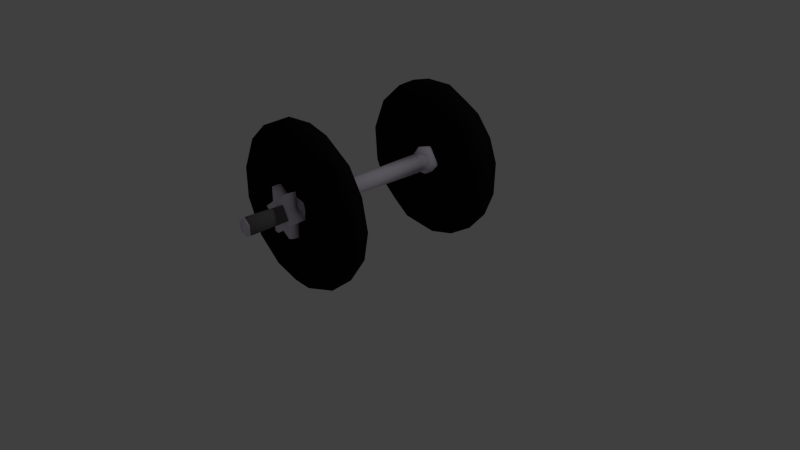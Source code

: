 # Source: dumbbell.blend  (saved by Blender 2.68.0; exported with 4.5.12 LTS)
import bpy
from mathutils import Matrix  # noqa: F401  (used for matrix-valued properties, if any)

bpy.ops.wm.read_factory_settings(use_empty=True)
scene = bpy.context.scene
scene.name = 'Scene'

# ---- collections
col_collection_1 = bpy.data.collections.new('Collection 1'); scene.collection.children.link(col_collection_1)

# ---- materials (node trees are filled in below, after node groups)
mat_1metal = bpy.data.materials.new('1METAL')
mat_1metal.alpha_threshold = 0.0
mat_1metal.use_transparent_shadow = False
mat_1metal.diffuse_color = (0.9267, 0.8533, 1.0, 1.0)
mat_1metal.specular_color = (0.8696, 0.8696, 0.88)
mat_1metal.roughness = 0.5
mat_1metal.specular_intensity = 1.0
mat_1metal.line_color = (0.0, 0.0, 0.0, 1.0)
mat_1dumbell = bpy.data.materials.new('1DUMBELL')
mat_1dumbell.alpha_threshold = 0.0
mat_1dumbell.use_transparent_shadow = False
mat_1dumbell.diffuse_color = (0.009018, 0.009018, 0.009018, 1.0)
mat_1dumbell.specular_color = (0.7, 0.7, 0.7)
mat_1dumbell.roughness = 0.5
mat_1dumbell.specular_intensity = 1.0
mat_1dumbell.line_color = (0.0, 0.0, 0.0, 1.0)
mat_1thread = bpy.data.materials.new('1THREAD')
mat_1thread.alpha_threshold = 0.0
mat_1thread.use_transparent_shadow = False
mat_1thread.diffuse_color = (0.1734, 0.1623, 0.1643, 1.0)
mat_1thread.specular_color = (0.8696, 0.8696, 0.88)
mat_1thread.roughness = 0.5
mat_1thread.specular_intensity = 1.0
mat_1thread.line_color = (0.0, 0.0, 0.0, 1.0)

# ---- material node trees

# ---- world
world_world = bpy.data.worlds.new('World'); scene.world = world_world
world_world.color = (0.05088, 0.05088, 0.05088)
world_world.use_sun_shadow = False
world_world.sun_shadow_jitter_overblur = 0.0
world_world.cycles.sampling_method = 'MANUAL'
world_world.cycles.sample_map_resolution = 256

# ---- cameras
cam_camera = bpy.data.cameras.new('Camera')
cam_camera.clip_end = 100.0
cam_camera.lens = 35.0
cam_camera.sensor_width = 32.0
cam_camera.sensor_height = 18.0
cam_camera.ortho_scale = 7.314
cam_camera.dof.focus_distance = 0.0
cam_camera.dof.aperture_fstop = 128.0

# ---- lights
light_lamp = bpy.data.lights.new('Lamp', 'POINT')
light_lamp.transmission_factor = 0.0
light_lamp.cutoff_distance = 30.0
light_lamp.energy = 100.0
light_lamp.shadow_buffer_clip_start = 1.001
light_lamp.shadow_soft_size = 0.1
light_lamp.shadow_maximum_resolution = 0.006
light_lamp.use_absolute_resolution = True
light_lamp.cycles.use_multiple_importance_sampling = False

# ---- meshes
me_dumbell = bpy.data.meshes.new('dumbell')
me_dumbell.from_pydata([(-0.1265, 1.038, 0.9652), (-0.4383, 0.7941, 0.9642), (-0.7814, 0.85, 0.9658), (-1.043, 0.952, 1.062), (-0.4106, 0.7507, 1.15), (-0.1138, 0.9858, 1.15), (-0.9782, 0.7602, 0.9651), (-0.9643, 0.6415, 1.072), (-1.002, 0.8548, 1.151), (-0.6106, 0.4987, 1.151), (-0.06749, 0.9253, 0.9654), (-0.8258, 0.4249, 0.9695), (-0.8082, 0.4007, 1.148), (-0.055, 0.9242, 1.151), (-0.455, 0.3645, 0.9672), (-0.5214, 0.1559, 0.9645), (-0.4799, 0.124, 1.145), (0.1003, 0.2285, 0.9647), (-0.1716, 0.01659, 0.9736), (-0.1868, 0.2528, 1.146), (-0.09877, 0.5584, 1.149), (-0.1278, 0.02944, 1.15), (-0.01099, 0.5335, 0.9658), (0.1162, 0.0145, 1.146), (0.0562, 0.9226, 1.15), (0.09126, 0.9447, 0.9656), (0.239, 0.0416, 0.9694), (0.2455, 0.282, 1.147), (0.2085, 0.5915, 1.15), (0.4881, 0.1078, 1.079), (0.574, 0.1877, 0.9661), (0.6077, 0.5185, 0.9696), (0.6182, 0.2283, 1.152), (0.3407, 0.6833, 0.9656), (0.7951, 0.3605, 1.043), (0.5657, 0.4747, 1.144), (0.9225, 0.5806, 1.145), (0.1218, 1.007, 1.15), (0.5045, 1.077, 0.9653), (0.815, 1.073, 0.9654), (0.9522, 0.6524, 0.9654), (0.8012, 0.9385, 1.15), (0.4445, 0.8296, 1.151), (0.1239, 1.06, 0.9653), (1.031, 1.026, 0.9686), (1.019, 0.952, 1.15), (0.4758, 1.174, 1.148), (1.009, 1.21, 1.148), (0.9525, 1.422, 0.9707), (0.669, 1.49, 1.15), (0.112, 1.096, 1.151), (0.07992, 1.134, 0.9656), (0.5271, 1.655, 0.9659), (0.9452, 1.441, 1.142), (0.2128, 1.495, 1.149), (0.7554, 1.735, 0.9668), (0.3077, 1.414, 0.964), (0.7413, 1.748, 1.149), (0.4854, 1.969, 1.061), (0.2476, 1.8, 1.147), (0.0287, 1.161, 1.149), (0.05153, 1.534, 0.9687), (0.36, 1.99, 1.149), (-0.01609, 1.839, 0.9694), (0.3848, 1.98, 0.9668), (0.09522, 2.053, 0.965), (0.06577, 2.069, 1.139), (-0.2747, 2.037, 0.9782), (-0.1474, 1.817, 1.147), (-0.2062, 1.482, 1.151), (-0.01679, 1.163, 0.9655), (-0.2066, 2.035, 1.151), (-0.4958, 1.669, 0.9692), (-0.5313, 1.916, 0.9739), (-0.5494, 1.907, 1.145), (-0.0965, 1.117, 0.9656), (-0.2512, 1.463, 0.9637), (-0.06735, 1.143, 1.15), (-0.8076, 1.669, 0.9643), (-0.8219, 1.665, 1.139), (-0.5201, 1.646, 1.147), (-0.4724, 1.204, 1.15), (-0.4686, 1.19, 0.9675), (-0.8928, 1.578, 1.064), (-0.7594, 1.284, 0.9653), (-0.8104, 1.13, 1.15), (-1.013, 1.212, 0.9669), (-1.015, 1.286, 1.043), (-0.1222, 1.073, 1.151), (-0.9971, 1.252, 1.151), (0.1361, 1.042, 1.058), (-0.05361, 0.9126, 1.058), (-0.1093, 1.1, 1.058), (0.009671, 1.159, 1.058), (-0.1048, 0.9764, -1.01), (-0.098, 1.121, -1.01), (0.1095, 1.118, -1.01), (0.03837, 0.9107, -1.01), (0.1923, 1.027, 0.9776), (0.1196, 1.189, 0.9775), (0.06719, 0.85, 0.9776), (-0.09049, 1.207, 0.9775), (-0.1914, 1.06, 0.9776), (-0.1247, 0.8949, 0.9775), (-0.02643, 0.8527, 0.9063), (-0.1511, 0.9203, 0.9044), (0.04798, 1.221, 0.9043), (0.18, 1.105, 0.9056), (0.171, 0.963, 0.9064), (0.09103, 0.872, 0.9064), (-0.1753, 1.111, 0.9005), (-0.0435, 1.21, 0.8756), (-0.08031, 0.9148, 0.8485), (-0.1451, 1.08, 0.8462), (0.1356, 1.1, 0.8478), (0.09469, 0.9154, 0.8469), (0.1633, 1.283, 1.364), (0.118, 1.327, 1.364), (0.0004075, 1.245, 1.366), (0.0002378, 0.828, 1.366), (0.1071, 0.7534, 1.365), (0.1604, 0.7725, 1.366), (0.1604, 0.9353, 1.365), (0.2965, 1.047, 1.367), (0.1593, 1.142, 1.366), (-0.1023, 0.7555, 1.365), (-0.1572, 0.7673, 1.366), (-0.159, 0.9338, 1.365), (-0.1495, 1.328, 1.367), (-0.2949, 1.04, 1.367), (-0.1587, 1.141, 1.365), (0.1577, 0.933, 1.258), (0.1471, 0.7462, 1.256), (0.001738, 0.8284, 1.258), (-0.1466, 0.7429, 1.256), (-0.2979, 1.031, 1.257), (0.0004348, 1.247, 1.258), (0.1449, 1.328, 1.255), (0.158, 1.142, 1.258), (-0.1579, 0.9333, 1.258), (-0.1579, 1.141, 1.258), (-0.1419, 1.335, 1.256), (0.3007, 1.034, 1.258), (0.1581, 0.9472, 1.282), (0.08645, 1.188, 1.282), (-0.1051, 0.8945, 1.282), (-0.143, 1.143, 1.282), (-0.0432, 0.8729, 1.059), (-0.1595, 0.9875, 1.059), (-0.1051, 1.181, 1.059), (0.1581, 1.128, 1.059), (0.1141, 0.9158, 1.059), (-0.1151, 0.9834, -0.9652), (-0.4949, 1.038, -0.9663), (-0.8189, 1.047, -0.9657), (-0.982, 0.7564, -0.9695), (-1.039, 0.9702, -1.023), (-1.015, 0.9045, -1.148), (-0.8091, 1.073, -1.145), (-0.4926, 0.9596, -1.147), (-0.6484, 0.5628, -0.9667), (-0.9631, 0.6418, -1.092), (-0.5728, 0.4649, -1.149), (-0.1113, 0.9833, -1.151), (-0.3377, 0.6762, -0.9644), (-0.8459, 0.4611, -0.9679), (-0.817, 0.4159, -1.15), (-0.3041, 0.6517, -1.151), (-0.39, 0.08864, -0.9653), (-0.6688, 0.2455, -1.002), (-0.05554, 0.9238, -1.151), (-0.05005, 0.9231, -0.9657), (-0.2232, 0.262, -0.9665), (-0.5363, 0.1624, -1.144), (-0.09976, 0.5516, -0.9724), (0.01396, 0.5388, -1.151), (0.04691, 0.9193, -0.9663), (-0.2837, 0.05441, -1.151), (0.05092, 0.2236, -1.148), (-0.08756, -0.004417, -1.05), (0.09469, 0.02271, -0.9676), (0.2083, 0.5856, -0.9708), (0.2469, 0.2777, -0.9653), (0.197, 0.02313, -1.144), (0.05647, 0.9215, -1.152), (0.4471, 0.1133, -0.9667), (0.4892, 0.138, -1.148), (0.4332, 0.7979, -0.9648), (0.8548, 0.4704, -1.151), (0.3573, 0.6913, -1.147), (0.6116, 0.5152, -0.9656), (0.6747, 0.2403, -1.072), (0.6152, 0.5167, -1.146), (0.8062, 0.3934, -0.9763), (0.1125, 0.9836, -0.9649), (0.1211, 1.005, -1.15), (0.987, 0.7365, -0.9681), (0.8128, 1.073, -0.9676), (0.9942, 0.7987, -1.149), (0.4884, 0.9992, -1.15), (0.1245, 1.079, -0.9641), (1.032, 1.005, -0.9779), (0.8007, 0.9922, -1.151), (0.4703, 1.19, -0.966), (0.996, 1.27, -0.9663), (1.016, 1.225, -1.144), (0.1144, 1.089, -1.15), (0.9018, 1.527, -1.151), (0.7001, 1.45, -1.15), (0.3788, 1.361, -1.152), (0.5514, 1.627, -0.966), (0.8442, 1.628, -0.9714), (0.4499, 1.963, -0.9654), (0.7062, 1.788, -1.142), (0.03043, 1.162, -1.151), (0.02747, 1.161, -0.9651), (0.2676, 1.444, -0.9644), (0.5492, 1.921, -1.096), (0.2082, 2.045, -1.151), (0.223, 1.812, -1.149), (-0.07906, 1.536, -0.9701), (-0.03565, 1.853, -0.9654), (0.1368, 2.049, -0.9651), (-0.09713, 1.536, -1.151), (0.0815, 2.079, -1.071), (-0.2274, 2.044, -0.9843), (-0.1619, 2.043, -1.152), (-0.2224, 1.799, -1.148), (-0.0658, 1.143, -1.15), (-0.06363, 1.146, -0.965), (-0.5135, 1.921, -0.9662), (-0.4371, 1.971, -1.144), (-0.3802, 1.342, -0.9645), (-0.5686, 1.606, -0.9664), (-0.5657, 1.603, -1.146), (-0.6802, 1.828, -1.083), (-0.8287, 1.641, -0.9673), (-1.004, 1.218, -0.964), (-0.8797, 1.58, -1.146), (-0.4188, 1.287, -1.152), (-0.1217, 1.073, -1.15), (-0.1192, 1.079, -0.9648), (-0.982, 1.323, -1.152), (-1.014, 1.287, -1.044), (0.1929, 1.014, -0.9779), (0.0568, 1.232, -0.9779), (-0.1638, 1.139, -0.9779), (-0.1714, 0.9507, -0.9779), (0.002379, 0.8353, -0.9779), (-0.1491, 0.9253, -0.9074), (-0.19, 1.067, -0.905), (-0.09589, 1.199, -0.9053), (0.02729, 1.222, -0.9059), (0.1369, 1.167, -0.9046), (0.1592, 0.9371, -0.9059), (0.1724, 1.045, -0.8723), (0.05787, 0.8794, -0.8638), (-0.04455, 0.8534, -0.9076), (-0.1053, 0.9322, -0.8472), (-0.1412, 1.076, -0.8489), (-0.04113, 1.182, -0.847), (0.09601, 1.145, -0.8492), (0.1485, 1.328, -1.369), (0.0003951, 1.246, -1.366), (0.0001622, 0.8293, -1.366), (0.1605, 0.7719, -1.365), (0.2677, 1.076, -1.366), (0.2841, 1.016, -1.365), (-0.1226, 0.7465, -1.365), (-0.1596, 0.9345, -1.365), (-0.2982, 1.039, -1.367), (-0.1595, 1.141, -1.365), (-0.1499, 1.329, -1.369), (0.1577, 0.9335, -1.366), (0.1037, 0.7544, -1.365), (-0.1631, 0.7941, -1.366), (0.1589, 1.143, -1.366), (0.1597, 0.9321, -1.258), (0.1484, 0.747, -1.254), (-0.000165, 0.828, -1.259), (-0.1492, 0.7446, -1.256), (-0.1593, 0.9352, -1.258), (-0.295, 1.042, -1.256), (-0.1604, 1.14, -1.259), (-0.1611, 1.306, -1.259), (-0.1048, 1.321, -1.258), (-0.0009575, 1.247, -1.259), (0.1035, 1.32, -1.258), (0.1607, 1.301, -1.259), (0.1588, 1.142, -1.258), (0.2797, 1.009, -1.258), (0.2668, 1.076, -1.258), (0.1507, 1.116, -1.282), (0.1269, 0.9195, -1.282), (-0.1237, 0.9041, -1.282), (-0.1442, 1.122, -1.282), (-0.005804, 1.208, -1.282), (-0.143, 0.9324, -1.06), (-0.1051, 1.181, -1.06), (0.1102, 1.167, -1.06), (0.1646, 0.9943, -1.06), (0.05006, 0.878, -1.06), (0.1197, 0.9864, 1.313), (0.03082, 1.158, 1.313), (-0.03641, 0.9206, 1.313), (-0.1225, 1.078, 1.313), (-0.09353, 0.9632, 1.864), (-0.108, 1.082, 1.868), (-0.009244, 1.161, 1.858), (0.09693, 1.102, 1.869), (0.09997, 0.9719, 1.867), (0.001971, 0.9205, 1.858), (0.1205, 0.9944, -1.313), (0.0149, 1.164, -1.313), (-0.02941, 0.9179, -1.313), (-0.1304, 1.065, -1.313), (-0.1047, 0.9745, -1.865), (-0.09438, 1.11, -1.865), (0.04448, 1.15, -1.866), (0.122, 1.023, -1.865), (0.02438, 0.9222, -1.866)], [], [(16, 12, 11, 15), (12, 8, 7), (6, 2, 14), (15, 6, 14), (21, 19, 9, 12), (4, 9, 19), (15, 14, 17), (18, 16, 15), (28, 20, 19, 27), (20, 13, 4), (12, 16, 21), (18, 15, 17), (21, 18, 23), (10, 13, 24), (26, 18, 17), (32, 21, 23), (19, 21, 32), (42, 24, 13, 28), (26, 17, 30), (29, 23, 26), (17, 22, 33), (29, 26, 30), (44, 45, 36, 40), (22, 1, 33), (40, 17, 31), (35, 27, 32), (30, 17, 40), (36, 32, 34), (35, 32, 45), (42, 28, 35), (39, 31, 38), (40, 31, 39), (42, 35, 41), (37, 24, 42), (57, 49, 47, 53), (38, 25, 43), (44, 40, 39), (47, 45, 44), (56, 38, 43), (47, 44, 48), (41, 45, 49), (46, 41, 49), (55, 44, 39), (54, 37, 46), (48, 44, 55), (55, 53, 48), (64, 55, 52, 65), (58, 57, 55), (69, 50, 54), (56, 51, 70), (66, 71, 57, 62), (59, 49, 57), (61, 56, 76), (52, 56, 61), (63, 52, 61), (65, 58, 64), (66, 62, 58), (69, 54, 59, 68), (66, 65, 67), (76, 72, 63, 61), (67, 65, 78), (77, 60, 69), (79, 74, 73, 78), (74, 71, 67), (80, 68, 71), (69, 68, 80), (1, 2, 84, 82), (76, 70, 75), (72, 76, 82), (88, 69, 81), (88, 77, 69), (84, 72, 82), (85, 80, 89), (81, 80, 85), (86, 83, 78), (87, 79, 83), (78, 84, 86), (91, 92, 95, 94), (86, 84, 2), (89, 87, 3), (85, 89, 8), (88, 81, 4), (91, 90, 92), (92, 90, 93), (91, 94, 97), (129, 127, 118, 130), (93, 96, 95), (90, 97, 96), (100, 98, 99), (103, 105, 104), (98, 107, 99), (100, 109, 108), (100, 104, 109), (102, 110, 105), (99, 107, 106), (98, 108, 107), (107, 114, 106), (114, 108, 115), (104, 115, 109), (106, 114, 111), (114, 115, 111), (111, 115, 113), (113, 115, 112), (116, 118, 124), (123, 124, 122), (125, 118, 126), (126, 118, 127), (127, 129, 135, 139), (121, 131, 122), (121, 132, 131), (120, 133, 132), (129, 130, 140, 135), (122, 131, 142), (125, 134, 133), (127, 139, 134), (181, 174, 172, 182), (128, 141, 140), (118, 136, 141), (117, 137, 136), (116, 138, 137), (123, 142, 138), (132, 133, 131), (4, 81, 85, 9), (139, 135, 140), (143, 144, 145), (145, 144, 146), (145, 148, 147), (146, 149, 148), (144, 150, 149), (143, 151, 150), (143, 147, 151), (152, 241, 153), (153, 154, 160), (237, 155, 154), (157, 242, 162), (159, 239, 167), (240, 163, 239), (153, 164, 152), (155, 165, 154), (161, 157, 166), (157, 162, 166), (161, 166, 165), (162, 159, 167), (165, 168, 160), (164, 160, 172), (168, 172, 160), (169, 166, 173), (166, 177, 173), (167, 175, 162), (162, 178, 177), (168, 180, 182), (177, 183, 179), (171, 176, 184), (164, 174, 181), (192, 178, 175, 189), (179, 183, 180), (170, 184, 175), (180, 185, 182), (164, 187, 176), (177, 188, 186), (200, 194, 187, 203), (182, 190, 181), (185, 186, 191), (186, 188, 191), (190, 185, 193), (191, 188, 193), (188, 192, 198), (190, 193, 196), (187, 190, 197), (188, 198, 196), (198, 192, 202), (189, 199, 192), (209, 199, 195, 206), (196, 198, 201), (198, 205, 201), (197, 204, 211, 210), (201, 205, 204), (205, 202, 207), (202, 208, 207), (199, 209, 208), (204, 205, 207, 211), (211, 213, 217, 212), (203, 216, 200), (197, 210, 203), (210, 211, 212), (206, 214, 209), (213, 207, 208, 218), (216, 210, 221, 220), (200, 215, 214), (213, 218, 217), (218, 208, 219), (226, 218, 219, 227), (217, 218, 212), (219, 209, 223), (216, 220, 215), (212, 224, 222), (224, 226, 225), (224, 218, 226), (243, 242, 157, 156), (214, 228, 223), (221, 222, 230), (225, 226, 231), (214, 229, 228), (215, 220, 232), (220, 221, 233), (215, 232, 229), (226, 227, 234), (231, 238, 235), (223, 239, 234), (239, 228, 240), (235, 238, 236), (228, 241, 240), (232, 233, 154), (242, 234, 158), (158, 239, 159), (237, 243, 156), (260, 251, 250, 259), (245, 244, 246), (246, 244, 247), (247, 244, 248), (246, 247, 250), (245, 246, 251), (244, 245, 253), (248, 244, 254), (257, 248, 256), (249, 248, 257), (249, 257, 258), (261, 253, 252, 260), (252, 251, 260), (259, 250, 258), (272, 263, 264, 268), (256, 255, 261), (273, 265, 264), (266, 273, 276), (282, 270, 269, 281), (269, 270, 271), (274, 265, 278), (263, 272, 285), (262, 263, 287), (276, 262, 288), (273, 267, 290), (268, 264, 280), (281, 275, 280), (291, 266, 276, 289), (284, 271, 283), (276, 288, 289), (290, 267, 266, 291), (279, 286, 285, 280), (288, 287, 289), (290, 291, 277), (298, 295, 294, 297), (280, 285, 281), (281, 285, 283), (313, 312, 319, 318), (296, 295, 298), (292, 296, 299), (293, 292, 300), (294, 293, 301), (300, 299, 301), (301, 299, 297), (297, 299, 298), (305, 304, 306), (303, 305, 308), (302, 303, 309), (306, 304, 311), (311, 302, 310), (310, 309, 306), (306, 309, 307), (312, 313, 314), (314, 313, 315), (315, 317, 316), (313, 318, 317), (312, 320, 319), (6, 86, 2), (6, 3, 86), (0, 88, 5), (10, 1, 0), (6, 7, 3), (7, 8, 3), (9, 85, 8), (5, 88, 4), (11, 6, 15), (11, 7, 6), (10, 0, 5), (14, 2, 1), (12, 7, 11), (12, 9, 8), (13, 5, 4), (10, 5, 13), (22, 14, 1), (20, 4, 19), (21, 16, 18), (17, 14, 22), (25, 1, 10), (26, 23, 18), (13, 20, 28), (25, 10, 24), (27, 19, 32), (32, 23, 29), (35, 28, 27), (25, 33, 1), (31, 17, 33), (34, 29, 30), (34, 32, 29), (40, 34, 30), (25, 38, 33), (38, 31, 33), (40, 36, 34), (41, 35, 45), (25, 24, 37), (45, 32, 36), (43, 25, 37), (46, 42, 41), (46, 37, 42), (43, 37, 50), (48, 53, 47), (51, 56, 43), (52, 55, 39), (47, 49, 45), (50, 37, 54), (52, 39, 38), (57, 53, 55), (51, 43, 50), (56, 52, 38), (54, 46, 49), (59, 54, 49), (51, 50, 60), (64, 58, 55), (62, 57, 58), (65, 52, 63), (60, 50, 69), (70, 51, 60), (65, 66, 58), (71, 59, 57), (76, 56, 70), (68, 59, 71), (78, 65, 63), (71, 66, 67), (72, 78, 63), (70, 60, 77), (78, 73, 67), (74, 67, 73), (89, 71, 74), (80, 71, 89), (75, 70, 77), (81, 69, 80), (84, 78, 72), (83, 79, 78), (89, 74, 79), (75, 77, 88), (0, 76, 75), (86, 87, 83), (89, 79, 87), (0, 75, 88), (1, 76, 0), (82, 76, 1), (86, 3, 87), (8, 89, 3), (92, 93, 95), (93, 90, 96), (90, 91, 97), (96, 97, 94), (96, 94, 95), (100, 99, 101), (100, 101, 102), (100, 102, 103), (100, 103, 104), (103, 102, 105), (101, 99, 106), (98, 100, 108), (102, 101, 110), (101, 106, 111), (101, 111, 110), (105, 110, 113), (113, 110, 111), (114, 107, 108), (108, 109, 115), (115, 104, 112), (104, 105, 112), (112, 105, 113), (116, 117, 118), (119, 124, 118), (119, 120, 121), (119, 121, 122), (124, 119, 122), (119, 118, 125), (118, 128, 130), (121, 120, 132), (120, 119, 133), (119, 125, 133), (125, 126, 134), (126, 127, 134), (128, 118, 141), (118, 117, 136), (117, 116, 137), (124, 123, 138), (123, 122, 142), (130, 128, 140), (116, 124, 138), (136, 137, 138), (133, 136, 138), (138, 131, 133), (138, 142, 131), (141, 136, 133), (141, 133, 134), (141, 134, 139), (141, 139, 140), (145, 146, 148), (146, 144, 149), (144, 143, 150), (143, 145, 147), (150, 151, 147), (150, 147, 148), (150, 148, 149), (155, 237, 156), (240, 241, 152), (155, 156, 161), (156, 157, 161), (162, 242, 158), (240, 152, 163), (153, 160, 164), (165, 155, 161), (162, 158, 159), (154, 165, 160), (165, 166, 169), (163, 152, 170), (171, 152, 164), (168, 165, 169), (167, 239, 170), (239, 163, 170), (170, 152, 171), (174, 164, 172), (169, 173, 168), (177, 166, 162), (176, 171, 164), (168, 173, 177), (162, 175, 178), (168, 177, 179), (167, 170, 175), (168, 179, 180), (170, 171, 184), (172, 168, 182), (180, 183, 185), (186, 183, 177), (187, 164, 181), (185, 183, 186), (177, 178, 188), (190, 182, 185), (189, 175, 184), (185, 191, 193), (178, 192, 188), (181, 190, 187), (184, 176, 194), (194, 176, 187), (196, 193, 188), (184, 194, 195), (190, 196, 197), (189, 184, 199), (202, 192, 199), (199, 184, 195), (195, 194, 200), (203, 187, 197), (197, 196, 204), (196, 201, 204), (198, 202, 205), (208, 202, 199), (195, 200, 206), (216, 203, 210), (211, 207, 213), (215, 200, 216), (219, 208, 209), (206, 200, 214), (210, 212, 221), (221, 212, 222), (212, 218, 224), (223, 209, 214), (222, 224, 225), (219, 223, 227), (222, 225, 230), (214, 215, 229), (225, 231, 230), (227, 223, 234), (221, 230, 233), (236, 233, 230), (230, 231, 235), (223, 228, 239), (232, 220, 233), (236, 230, 235), (231, 226, 238), (242, 226, 234), (233, 236, 237), (228, 229, 241), (241, 229, 232), (238, 226, 242), (234, 239, 158), (232, 154, 153), (233, 237, 154), (237, 236, 243), (236, 238, 243), (238, 242, 243), (232, 153, 241), (249, 247, 248), (251, 246, 250), (250, 247, 249), (252, 245, 251), (253, 245, 252), (255, 244, 253), (254, 244, 255), (256, 248, 254), (258, 250, 249), (256, 258, 257), (261, 255, 253), (256, 254, 255), (256, 261, 260), (256, 260, 259), (256, 259, 258), (263, 262, 276), (264, 263, 276), (264, 265, 274), (276, 273, 264), (266, 267, 273), (272, 268, 275), (272, 275, 269), (272, 269, 271), (265, 273, 277), (279, 264, 274), (280, 275, 268), (281, 269, 275), (271, 270, 282), (284, 272, 271), (285, 272, 284), (286, 263, 285), (287, 263, 286), (278, 265, 277), (279, 274, 278), (280, 264, 279), (283, 271, 282), (288, 262, 287), (277, 273, 290), (289, 287, 286), (279, 289, 286), (279, 278, 277), (289, 279, 277), (277, 291, 289), (282, 281, 283), (285, 284, 283), (292, 293, 294), (292, 294, 295), (292, 295, 296), (297, 294, 301), (299, 296, 298), (300, 292, 299), (301, 293, 300), (303, 302, 304), (303, 304, 305), (307, 305, 306), (309, 303, 308), (311, 304, 302), (308, 305, 307), (310, 302, 309), (310, 306, 311), (309, 308, 307), (314, 315, 316), (312, 314, 320), (314, 316, 320), (315, 313, 317), (318, 319, 320), (318, 320, 316), (318, 316, 317)])
me_dumbell.polygons.foreach_set('use_smooth', [True] * 569)
me_dumbell.polygons.foreach_set('material_index', [1, 1, 1, 1, 1, 1, 1, 1, 1, 1, 1, 1, 1, 1, 1, 1, 1, 1, 1, 1, 1, 1, 1, 1, 1, 1, 1, 1, 1, 1, 1, 1, 1, 1, 1, 1, 1, 1, 1, 1, 1, 1, 1, 1, 1, 1, 1, 1, 1, 1, 1, 1, 1, 1, 1, 1, 1, 1, 1, 1, 1, 1, 1, 1, 1, 1, 1, 1, 1, 1, 1, 1, 1, 1, 1, 1, 1, 0, 1, 1, 1, 1, 0, 0, 0, 0, 0, 0, 0, 0, 0, 0, 0, 0, 0, 0, 0, 0, 0, 0, 0, 0, 0, 0, 0, 0, 0, 0, 0, 0, 0, 0, 0, 0, 0, 1, 0, 0, 0, 0, 0, 0, 1, 0, 0, 0, 0, 0, 0, 0, 0, 1, 1, 1, 1, 1, 1, 1, 1, 1, 1, 1, 1, 1, 1, 1, 1, 1, 1, 1, 1, 1, 1, 1, 1, 1, 1, 1, 1, 1, 1, 1, 1, 1, 1, 1, 1, 1, 1, 1, 1, 1, 1, 1, 1, 1, 1, 1, 1, 1, 1, 1, 1, 1, 1, 1, 1, 1, 1, 1, 1, 1, 1, 1, 1, 1, 1, 1, 1, 1, 1, 1, 1, 1, 1, 1, 1, 1, 1, 1, 1, 1, 1, 1, 1, 1, 0, 0, 0, 0, 0, 0, 0, 0, 0, 0, 0, 0, 0, 0, 0, 0, 0, 0, 0, 0, 0, 0, 0, 0, 0, 0, 0, 0, 0, 0, 0, 0, 0, 0, 0, 0, 0, 2, 0, 0, 0, 0, 0, 0, 0, 2, 2, 2, 2, 2, 0, 0, 2, 2, 2, 2, 2, 1, 1, 1, 1, 1, 1, 1, 1, 1, 1, 1, 1, 1, 1, 1, 1, 1, 1, 1, 1, 1, 1, 1, 1, 1, 1, 1, 1, 1, 1, 1, 1, 1, 1, 1, 1, 1, 1, 1, 1, 1, 1, 1, 1, 1, 1, 1, 1, 1, 1, 1, 1, 1, 1, 1, 1, 1, 1, 1, 1, 1, 1, 1, 1, 1, 1, 1, 1, 1, 1, 1, 1, 1, 1, 1, 1, 1, 1, 1, 1, 1, 1, 1, 1, 1, 0, 0, 0, 0, 0, 0, 0, 0, 0, 0, 0, 0, 0, 0, 0, 0, 0, 0, 0, 0, 0, 0, 0, 0, 0, 0, 0, 0, 0, 0, 0, 0, 0, 0, 0, 0, 0, 0, 0, 0, 0, 0, 0, 0, 0, 0, 0, 0, 0, 0, 0, 0, 0, 0, 0, 0, 1, 1, 1, 1, 1, 1, 1, 1, 1, 1, 1, 1, 1, 1, 1, 1, 1, 1, 1, 1, 1, 1, 1, 1, 1, 1, 1, 1, 1, 1, 1, 1, 1, 1, 1, 1, 1, 1, 1, 1, 1, 1, 1, 1, 1, 1, 1, 1, 1, 1, 1, 1, 1, 1, 1, 1, 1, 1, 1, 1, 1, 1, 1, 1, 1, 1, 1, 1, 1, 1, 1, 1, 1, 1, 1, 1, 1, 1, 1, 1, 1, 1, 1, 1, 1, 1, 1, 0, 0, 0, 0, 0, 0, 0, 0, 0, 0, 0, 0, 0, 0, 0, 0, 0, 0, 0, 0, 0, 0, 0, 0, 0, 0, 0, 0, 0, 0, 0, 0, 0, 0, 0, 0, 0, 0, 0, 0, 0, 0, 0, 0, 0, 0, 0, 0, 0, 0, 0, 0, 2, 2, 2, 2, 2, 2, 2, 0, 0, 2, 2, 2, 2, 0, 0, 0])
_k = set([(7, 8), (18, 21), (23, 26), (31, 38), (32, 34), (35, 41), (39, 52), (49, 59), (50, 51), (57, 71), (59, 68), (98, 100), (100, 104), (101, 106), (104, 115), (108, 114), (108, 115), (116, 138), (120, 133), (143, 147), (154, 165), (158, 234), (159, 162), (160, 172), (162, 175), (164, 187), (165, 166), (180, 183), (185, 186), (192, 202), (195, 199), (208, 219), (212, 218), (216, 220), (221, 233), (225, 226), (227, 234), (236, 238), (246, 251), (248, 249), (248, 256), (250, 258), (250, 259), (255, 256), (263, 287), (264, 280), (271, 284), (274, 279), (275, 281), (302, 311), (305, 308), (312, 320)])
me_dumbell.attributes.new('sharp_edge', 'BOOLEAN', 'EDGE').data.foreach_set('value', [ (min(e.vertices), max(e.vertices)) in _k for e in me_dumbell.edges])
_uv = me_dumbell.uv_layers.new(name='UVMap')
_uv.uv.foreach_set('vector', [0.928, 0.08509, 0.9294, 0.1436, 0.8962, 0.1484, 0.8945, 0.09181, 0.9294, 0.1436, 0.9301, 0.232, 0.9154, 0.1916, 0.6047, 0.3767, 0.5902, 0.339, 0.6841, 0.2838, 0.7222, 0.2985, 0.6047, 0.3767, 0.6841, 0.2838, 0.7514, 0.5934, 0.7141, 0.572, 0.6902, 0.4839, 0.7174, 0.453, 0.6353, 0.5077, 0.6902, 0.4839, 0.7141, 0.572, 0.7222, 0.2985, 0.6841, 0.2838, 0.7157, 0.1821, 0.9703, 0.7393, 0.938, 0.6882, 0.9715, 0.682, 0.6341, 0.6268, 0.6548, 0.5731, 0.7141, 0.572, 0.688, 0.6484, 0.6548, 0.5731, 0.5869, 0.5634, 0.6353, 0.5077, 0.7174, 0.453, 0.7514, 0.5255, 0.7514, 0.5934, 0.752, 0.2351, 0.7222, 0.2985, 0.7157, 0.1821, 0.9374, 0.7479, 0.9703, 0.7393, 0.9385, 0.7914, 0.8842, 0.8992, 0.8496, 0.8973, 0.8495, 0.877, 0.752, 0.1584, 0.752, 0.2351, 0.7157, 0.1821, 0.6797, 0.718, 0.7514, 0.5934, 0.7424, 0.638, 0.7141, 0.572, 0.7514, 0.5934, 0.6797, 0.718, 0.5799, 0.6578, 0.5818, 0.5835, 0.5869, 0.5634, 0.6341, 0.6268, 0.752, 0.1584, 0.7157, 0.1821, 0.7286, 0.09449, 0.9511, 0.8628, 0.9385, 0.7914, 0.9714, 0.8147, 0.7157, 0.1821, 0.6577, 0.1994, 0.6338, 0.1323, 0.9511, 0.8628, 0.9714, 0.8147, 0.9722, 0.8818, 0.936, 0.4967, 0.9022, 0.4833, 0.9029, 0.4164, 0.9364, 0.429, 0.6577, 0.1994, 0.6044, 0.2759, 0.6338, 0.1323, 0.6464, 0.01892, 0.7157, 0.1821, 0.6674, 0.08449, 0.6379, 0.6967, 0.688, 0.6484, 0.6797, 0.718, 0.7286, 0.09449, 0.7157, 0.1821, 0.6464, 0.01892, 0.9386, 0.9621, 0.9376, 0.8916, 0.9578, 0.9294, 0.6379, 0.6967, 0.6797, 0.718, 0.5302, 0.7552, 0.5799, 0.6578, 0.6341, 0.6268, 0.6379, 0.6967, 0.5667, 0.03971, 0.6674, 0.08449, 0.5624, 0.09739, 0.6464, 0.01892, 0.6674, 0.08449, 0.5667, 0.03971, 0.5799, 0.6578, 0.6379, 0.6967, 0.5431, 0.7167, 0.5635, 0.5912, 0.5818, 0.5835, 0.5799, 0.6578, 0.4003, 0.667, 0.4502, 0.6664, 0.4843, 0.7412, 0.4457, 0.7185, 0.5624, 0.09739, 0.5824, 0.1757, 0.5614, 0.1684, 0.5779, 0.0, 0.6464, 0.01892, 0.5667, 0.03971, 0.9027, 0.5312, 0.9022, 0.4833, 0.936, 0.4967, 0.4975, 0.1302, 0.5624, 0.09739, 0.5614, 0.1684, 0.9027, 0.5312, 0.936, 0.4967, 0.9359, 0.5715, 0.5431, 0.7167, 0.5302, 0.7552, 0.4502, 0.6664, 0.5163, 0.6468, 0.5431, 0.7167, 0.4502, 0.6664, 0.4429, 0.04334, 0.5779, 0.0, 0.5667, 0.03971, 0.4713, 0.5841, 0.5635, 0.5912, 0.5163, 0.6468, 0.5034, 0.01021, 0.5779, 0.0, 0.4429, 0.04334, 0.9368, 0.6334, 0.9039, 0.5754, 0.9359, 0.5715, 0.3932, 0.1095, 0.4429, 0.04334, 0.4553, 0.08669, 0.3763, 0.1625, 0.9194, 0.682, 0.9028, 0.6362, 0.9368, 0.6334, 0.4938, 0.5093, 0.5479, 0.5851, 0.4713, 0.5841, 0.4975, 0.1302, 0.5471, 0.1757, 0.5405, 0.1934, 0.3751, 0.53, 0.3943, 0.4826, 0.4003, 0.667, 0.3751, 0.5867, 0.4148, 0.5756, 0.4502, 0.6664, 0.4003, 0.667, 0.4724, 0.1765, 0.4975, 0.1302, 0.4822, 0.2336, 0.4553, 0.08669, 0.4975, 0.1302, 0.4724, 0.1765, 0.4149, 0.1856, 0.4553, 0.08669, 0.4724, 0.1765, 0.8939, 0.1804, 0.8761, 0.1121, 0.8936, 0.1301, 0.8615, 0.185, 0.8597, 0.1341, 0.8761, 0.1121, 0.4938, 0.5093, 0.4713, 0.5841, 0.4148, 0.5756, 0.4308, 0.5037, 0.8615, 0.185, 0.8939, 0.1804, 0.8912, 0.2485, 0.4822, 0.2336, 0.4411, 0.2767, 0.4149, 0.1856, 0.4724, 0.1765, 0.3751, 0.2315, 0.3763, 0.1625, 0.4376, 0.3347, 0.5482, 0.5506, 0.5403, 0.567, 0.4938, 0.5093, 0.86, 0.3618, 0.8595, 0.3032, 0.8915, 0.2998, 0.8925, 0.3593, 0.8595, 0.3032, 0.859, 0.236, 0.8912, 0.2485, 0.4794, 0.4449, 0.4308, 0.5037, 0.3943, 0.4826, 0.4938, 0.5093, 0.4308, 0.5037, 0.4794, 0.4449, 0.6044, 0.2759, 0.5902, 0.339, 0.5097, 0.3301, 0.5305, 0.2771, 0.4822, 0.2336, 0.5405, 0.1934, 0.5483, 0.2087, 0.4411, 0.2767, 0.4822, 0.2336, 0.5305, 0.2771, 0.5633, 0.5441, 0.4938, 0.5093, 0.5567, 0.4748, 0.5633, 0.5441, 0.5482, 0.5506, 0.4938, 0.5093, 0.5097, 0.3301, 0.4411, 0.2767, 0.5305, 0.2771, 0.5863, 0.4175, 0.4794, 0.4449, 0.5733, 0.378, 0.5567, 0.4748, 0.4794, 0.4449, 0.5863, 0.4175, 0.8955, 0.2983, 0.9128, 0.3632, 0.8939, 0.378, 0.9097, 0.3119, 0.9264, 0.3778, 0.9128, 0.3632, 0.4376, 0.3347, 0.5097, 0.3301, 0.5202, 0.378, 0.9022, 0.7636, 0.8662, 0.7633, 0.8673, 0.378, 0.8939, 0.3785, 0.5202, 0.378, 0.5097, 0.3301, 0.5902, 0.339, 0.9297, 0.3053, 0.9097, 0.3119, 0.9135, 0.2508, 0.5863, 0.4175, 0.5733, 0.378, 0.645, 0.3963, 0.5633, 0.5441, 0.5567, 0.4748, 0.6353, 0.5077, 0.3412, 0.861, 0.3412, 0.9038, 0.3065, 0.8722, 0.3065, 0.8722, 0.3412, 0.9038, 0.31, 0.8966, 0.7514, 0.7632, 0.752, 0.378, 0.7751, 0.3783, 0.752, 0.1562, 0.7835, 0.1497, 0.7842, 0.215, 0.7663, 0.1844, 0.8046, 0.7632, 0.7914, 0.378, 0.8292, 0.3783, 0.8411, 0.7637, 0.8292, 0.378, 0.8662, 0.3791, 0.4803, 0.7693, 0.4806, 0.8097, 0.4523, 0.8268, 0.892, 0.003639, 0.9056, 0.0, 0.9053, 0.01964, 0.8708, 0.7803, 0.889, 0.7884, 0.8835, 0.809, 0.892, 0.03643, 0.9053, 0.04175, 0.9051, 0.0602, 0.892, 0.03643, 0.9053, 0.01964, 0.9053, 0.04175, 0.04436, 0.8851, 0.05865, 0.8759, 0.05847, 0.9117, 0.8835, 0.809, 0.889, 0.7884, 0.8989, 0.8101, 0.8708, 0.7803, 0.8783, 0.7644, 0.889, 0.7884, 0.889, 0.7884, 0.8988, 0.7839, 0.8989, 0.8101, 0.5539, 0.7558, 0.5789, 0.7638, 0.5789, 0.7806, 0.9053, 0.01964, 0.9163, 0.04434, 0.9053, 0.04175, 0.5261, 0.7577, 0.5539, 0.7558, 0.5188, 0.7732, 0.5539, 0.7558, 0.5789, 0.7806, 0.5188, 0.7732, 0.5188, 0.7732, 0.5789, 0.7806, 0.5292, 0.8021, 0.5292, 0.8021, 0.5789, 0.7806, 0.5617, 0.8082, 0.8083, 0.2348, 0.7842, 0.215, 0.8193, 0.2109, 0.8501, 0.2064, 0.8193, 0.2109, 0.8367, 0.1765, 0.8077, 0.1247, 0.7842, 0.215, 0.7976, 0.1221, 0.7976, 0.1221, 0.7842, 0.215, 0.7835, 0.1497, 0.6477, 0.843, 0.6469, 0.8203, 0.6673, 0.8218, 0.6676, 0.843, 0.6673, 0.9086, 0.6473, 0.8788, 0.6673, 0.8785, 0.6673, 0.9086, 0.6469, 0.9132, 0.6473, 0.8788, 0.1594, 0.9011, 0.1796, 0.8858, 0.1795, 0.9085, 0.8133, 0.27, 0.8137, 0.2414, 0.8337, 0.2412, 0.8337, 0.2708, 0.7932, 0.2412, 0.8132, 0.2405, 0.8133, 0.2708, 0.7523, 0.249, 0.7726, 0.2402, 0.7725, 0.2708, 0.6477, 0.843, 0.6676, 0.843, 0.668, 0.8785, 0.2683, 0.2397, 0.2824, 0.1837, 0.3389, 0.1682, 0.3242, 0.2546, 0.5792, 0.9038, 0.5584, 0.9048, 0.559, 0.8693, 0.5374, 0.8986, 0.5576, 0.8987, 0.5582, 0.9215, 0.538, 0.8742, 0.5584, 0.8693, 0.5576, 0.8987, 0.2682, 0.8753, 0.2481, 0.9013, 0.2478, 0.8666, 0.17, 0.786, 0.1539, 0.7734, 0.1699, 0.7573, 0.8007, 0.1221, 0.7839, 0.09597, 0.8186, 0.09224, 0.6353, 0.5077, 0.5567, 0.4748, 0.5863, 0.4175, 0.6902, 0.4839, 0.7666, 0.06482, 0.752, 0.03657, 0.7846, 0.03061, 0.3028, 0.8663, 0.2563, 0.8619, 0.3029, 0.8163, 0.3029, 0.8163, 0.2563, 0.8619, 0.2562, 0.8183, 0.1539, 0.8179, 0.1125, 0.8362, 0.1123, 0.8124, 0.1537, 0.8647, 0.1122, 0.8707, 0.1125, 0.8362, 0.8068, 0.8607, 0.8041, 0.8182, 0.8494, 0.8269, 0.804, 0.8641, 0.7625, 0.869, 0.7626, 0.8306, 0.6054, 0.8703, 0.6468, 0.8304, 0.6469, 0.8608, 0.2031, 0.17, 0.1855, 0.1668, 0.2026, 0.09852, 0.2026, 0.09852, 0.209, 0.03847, 0.2941, 0.08216, 0.1821, 0.0, 0.2668, 0.01571, 0.209, 0.03847, 0.0, 0.6082, 0.001102, 0.5299, 0.0876, 0.6845, 0.09648, 0.5916, 0.1062, 0.5298, 0.1353, 0.6465, 0.1641, 0.5661, 0.1671, 0.5825, 0.1062, 0.5298, 0.2026, 0.09852, 0.2654, 0.1367, 0.2031, 0.17, 0.2668, 0.01571, 0.3179, 0.04828, 0.209, 0.03847, 0.9486, 0.4763, 0.9379, 0.526, 0.9375, 0.4312, 0.0, 0.6082, 0.0876, 0.6845, 0.04279, 0.6966, 0.9486, 0.4763, 0.9375, 0.4312, 0.9714, 0.4403, 0.0876, 0.6845, 0.09648, 0.5916, 0.1353, 0.6465, 0.3179, 0.04828, 0.3751, 0.1418, 0.2941, 0.08216, 0.2654, 0.1367, 0.2941, 0.08216, 0.3389, 0.1682, 0.3751, 0.1418, 0.3389, 0.1682, 0.2941, 0.08216, 0.9647, 0.3965, 0.9375, 0.4312, 0.938, 0.378, 0.04279, 0.6966, 0.1463, 0.7573, 0.09805, 0.7403, 0.1353, 0.6465, 0.1958, 0.6636, 0.0876, 0.6845, 0.0876, 0.6845, 0.2065, 0.7218, 0.1463, 0.7573, 0.3751, 0.1418, 0.3751, 0.2329, 0.3242, 0.2546, 0.9369, 0.7433, 0.9361, 0.829, 0.9183, 0.7763, 0.2683, 0.9004, 0.2684, 0.8828, 0.3029, 0.8811, 0.2654, 0.1367, 0.2824, 0.1837, 0.2683, 0.2397, 0.3078, 0.6604, 0.2065, 0.7218, 0.1958, 0.6636, 0.2577, 0.6311, 0.9183, 0.7763, 0.9361, 0.829, 0.9031, 0.8106, 0.1782, 0.5929, 0.199, 0.592, 0.1958, 0.6636, 0.3751, 0.2329, 0.3495, 0.2957, 0.3242, 0.2546, 0.2654, 0.1367, 0.2235, 0.2759, 0.2108, 0.2015, 0.1463, 0.7573, 0.3529, 0.6661, 0.289, 0.7324, 0.1794, 0.2118, 0.1973, 0.212, 0.2235, 0.2759, 0.1501, 0.2728, 0.3242, 0.2546, 0.2711, 0.3159, 0.2683, 0.2397, 0.9032, 0.8784, 0.937, 0.8869, 0.9227, 0.9251, 0.937, 0.8869, 0.9374, 0.9676, 0.9227, 0.9251, 0.2711, 0.3159, 0.3495, 0.2957, 0.2887, 0.3549, 0.9227, 0.9251, 0.9374, 0.9676, 0.9049, 0.9556, 0.3529, 0.6661, 0.3078, 0.6604, 0.3748, 0.6034, 0.2711, 0.3159, 0.2887, 0.3549, 0.2208, 0.3796, 0.2235, 0.2759, 0.2711, 0.3159, 0.1631, 0.339, 0.9641, 0.09349, 0.964, 0.1516, 0.9301, 0.1403, 0.3748, 0.6034, 0.3078, 0.6604, 0.3365, 0.5698, 0.2577, 0.6311, 0.2784, 0.5723, 0.3078, 0.6604, 0.2536, 0.5063, 0.2784, 0.5723, 0.21, 0.5756, 0.2077, 0.5602, 0.9301, 0.1403, 0.964, 0.1516, 0.9321, 0.1891, 0.964, 0.1516, 0.9631, 0.2301, 0.9321, 0.1891, 0.1631, 0.339, 0.1222, 0.3679, 0.05995, 0.3308, 0.06737, 0.2768, 0.9321, 0.1891, 0.9631, 0.2301, 0.9301, 0.2389, 0.3736, 0.524, 0.3365, 0.5698, 0.3488, 0.4691, 0.3365, 0.5698, 0.3122, 0.4858, 0.3488, 0.4691, 0.2784, 0.5723, 0.2536, 0.5063, 0.3122, 0.4858, 0.9301, 0.2389, 0.9631, 0.2301, 0.9646, 0.2884, 0.9313, 0.3082, 0.9313, 0.3082, 0.9632, 0.3404, 0.9546, 0.3683, 0.9304, 0.378, 0.1501, 0.2728, 0.1084, 0.229, 0.1794, 0.2118, 0.1631, 0.339, 0.06737, 0.2768, 0.1501, 0.2728, 0.06737, 0.2768, 0.05995, 0.3308, 0.007954, 0.2496, 0.2077, 0.5602, 0.1913, 0.5476, 0.2536, 0.5063, 0.3093, 0.423, 0.3488, 0.4691, 0.3122, 0.4858, 0.2136, 0.3813, 0.1084, 0.229, 0.06737, 0.2768, 0.04055, 0.1627, 0.1001, 0.1627, 0.7972, 0.8863, 0.7972, 0.9037, 0.7625, 0.9036, 0.3093, 0.423, 0.2136, 0.3813, 0.2784, 0.4001, 0.2136, 0.3813, 0.3122, 0.4858, 0.2191, 0.4244, 0.1448, 0.3862, 0.2136, 0.3813, 0.2191, 0.4244, 0.1365, 0.4322, 0.9894, 0.1046, 0.9999, 0.1624, 0.9652, 0.1211, 0.2191, 0.4244, 0.2536, 0.5063, 0.163, 0.4795, 0.1084, 0.229, 0.1001, 0.1627, 0.1667, 0.1918, 0.9652, 0.1211, 0.985, 0.1843, 0.9653, 0.1752, 0.985, 0.1843, 1.0, 0.2301, 0.9688, 0.2419, 0.985, 0.1843, 0.9999, 0.1624, 1.0, 0.2301, 0.957, 0.5969, 0.9368, 0.6027, 0.9379, 0.526, 0.9613, 0.5388, 0.1913, 0.5476, 0.1736, 0.5522, 0.163, 0.4795, 0.04055, 0.1627, 0.0, 0.1896, 0.04004, 0.07281, 0.9688, 0.2419, 1.0, 0.2301, 0.9984, 0.283, 0.6469, 0.8703, 0.629, 0.9049, 0.6286, 0.8704, 0.1667, 0.1918, 0.1001, 0.1627, 0.1436, 0.112, 0.1001, 0.1627, 0.04055, 0.1627, 0.09957, 0.07058, 0.1667, 0.1918, 0.1436, 0.112, 0.1718, 0.1754, 0.1448, 0.3862, 0.1365, 0.4322, 0.07508, 0.4728, 0.09451, 0.4029, 0.01699, 0.4809, 0.05103, 0.4325, 0.163, 0.4795, 0.1062, 0.5298, 0.07508, 0.4728, 0.1062, 0.5298, 0.1736, 0.5522, 0.1641, 0.5661, 0.9865, 0.3326, 0.9977, 0.378, 0.9646, 0.3664, 0.6286, 0.8704, 0.616, 0.9048, 0.6154, 0.8703, 0.1436, 0.112, 0.09957, 0.07058, 0.209, 0.03847, 0.001102, 0.5299, 0.07508, 0.4728, 0.03627, 0.5744, 0.03627, 0.5744, 0.1062, 0.5298, 0.09648, 0.5916, 0.9719, 0.5839, 0.957, 0.5969, 0.9613, 0.5388, 0.3938, 0.8909, 0.4047, 0.9003, 0.4043, 0.9223, 0.3939, 0.913, 0.669, 0.763, 0.6691, 0.8109, 0.6251, 0.7558, 0.6251, 0.7558, 0.6691, 0.8109, 0.6053, 0.7849, 0.6053, 0.7849, 0.6691, 0.8109, 0.6214, 0.8203, 0.828, 0.7735, 0.8282, 0.8082, 0.8144, 0.7865, 0.4183, 0.8712, 0.418, 0.9149, 0.4047, 0.9003, 0.03529, 0.8751, 0.03541, 0.9181, 0.02171, 0.9047, 0.4427, 0.8533, 0.4421, 0.8955, 0.4289, 0.886, 0.4296, 0.8454, 0.4427, 0.8533, 0.4213, 0.865, 0.4296, 0.8296, 0.4427, 0.8533, 0.4296, 0.8454, 0.4296, 0.8296, 0.4296, 0.8454, 0.4183, 0.8378, 0.3941, 0.8671, 0.4045, 0.8589, 0.4048, 0.8769, 0.3938, 0.8909, 0.4048, 0.8769, 0.4047, 0.9003, 0.3938, 0.8909, 0.8041, 0.7859, 0.8144, 0.7865, 0.8041, 0.8134, 0.6693, 0.7569, 0.6976, 0.7717, 0.6993, 0.8494, 0.6768, 0.8653, 0.2919, 0.8134, 0.2563, 0.8018, 0.2562, 0.7782, 0.7282, 0.8293, 0.7294, 0.8594, 0.6993, 0.8494, 0.7481, 0.8023, 0.7282, 0.8293, 0.7276, 0.7903, 0.584, 0.8059, 0.6046, 0.8063, 0.6048, 0.8286, 0.5849, 0.8286, 0.1853, 0.8858, 0.159, 0.8671, 0.1843, 0.8474, 0.8713, 0.0564, 0.8716, 0.06745, 0.851, 0.06474, 0.247, 0.8937, 0.2477, 0.9181, 0.2269, 0.9101, 0.2476, 0.8636, 0.247, 0.8937, 0.2271, 0.8721, 0.4657, 0.8782, 0.4663, 0.9127, 0.4459, 0.9076, 0.8917, 0.04135, 0.8916, 0.06786, 0.8717, 0.06689, 0.7929, 0.2449, 0.793, 0.2708, 0.7726, 0.2401, 0.5849, 0.8286, 0.6051, 0.8545, 0.5847, 0.8641, 0.1539, 0.8061, 0.1539, 0.7861, 0.1713, 0.786, 0.1712, 0.806, 0.1326, 0.9014, 0.113, 0.8707, 0.1329, 0.8707, 0.4657, 0.8782, 0.4459, 0.9076, 0.4457, 0.8781, 0.09926, 0.858, 0.1003, 0.838, 0.1117, 0.8379, 0.1118, 0.858, 0.8066, 0.2861, 0.8071, 0.3641, 0.7879, 0.378, 0.7787, 0.2708, 0.8373, 0.374, 0.8267, 0.3776, 0.8367, 0.3443, 0.859, 0.3194, 0.8567, 0.3319, 0.8365, 0.3052, 0.5374, 0.8189, 0.5787, 0.8286, 0.5789, 0.8693, 0.5374, 0.8639, 0.7787, 0.2708, 0.7879, 0.378, 0.7771, 0.3063, 0.7771, 0.3063, 0.7879, 0.378, 0.7772, 0.3445, 0.06895, 0.8602, 0.03541, 0.8603, 0.04032, 0.7575, 0.06542, 0.7573, 0.8708, 0.7897, 0.8708, 0.8181, 0.8295, 0.8089, 0.8705, 0.7644, 0.8708, 0.7897, 0.8292, 0.7701, 0.4457, 0.8268, 0.4806, 0.8354, 0.4485, 0.8702, 0.2269, 0.8146, 0.2268, 0.8606, 0.1855, 0.8448, 0.2023, 0.8122, 0.1721, 0.7974, 0.2269, 0.7944, 0.2269, 0.7944, 0.1721, 0.7974, 0.2223, 0.7573, 0.2223, 0.7573, 0.1721, 0.7974, 0.1756, 0.7573, 0.3101, 0.7577, 0.3412, 0.7573, 0.3327, 0.8601, 0.5116, 0.8597, 0.4807, 0.8605, 0.5016, 0.7585, 0.3412, 0.7581, 0.3748, 0.7573, 0.3656, 0.861, 0.03541, 0.7573, 0.03134, 0.8603, 0.02005, 0.7593, 0.02005, 0.7593, 0.0002353, 0.8616, 0.0, 0.7583, 0.8704, 0.862, 0.8495, 0.8497, 0.8893, 0.8313, 0.8893, 0.8313, 0.8495, 0.8497, 0.8713, 0.8182, 0.6855, 0.9025, 0.6838, 0.8653, 0.7166, 0.8985, 0.7166, 0.8985, 0.6838, 0.8653, 0.7167, 0.8654, 0.2269, 0.8604, 0.227, 0.7573, 0.2517, 0.7592, 0.06895, 0.8603, 0.06911, 0.7573, 0.09591, 0.7588, 0.4165, 0.8589, 0.3962, 0.7558, 0.4183, 0.7562, 0.6047, 0.3767, 0.5202, 0.378, 0.5902, 0.339, 0.8955, 0.2138, 0.9135, 0.2508, 0.8955, 0.2983, 0.7514, 0.8875, 0.7168, 0.8942, 0.717, 0.8779, 0.5842, 0.2055, 0.6044, 0.2759, 0.5626, 0.2152, 0.8955, 0.2138, 0.9154, 0.1916, 0.9135, 0.2508, 0.9154, 0.1916, 0.9301, 0.232, 0.9135, 0.2508, 0.6902, 0.4839, 0.5863, 0.4175, 0.645, 0.3963, 0.5787, 0.5498, 0.5633, 0.5441, 0.6353, 0.5077, 0.6687, 0.3521, 0.6047, 0.3767, 0.7222, 0.2985, 0.8962, 0.1484, 0.9154, 0.1916, 0.8955, 0.2138, 0.7513, 0.8655, 0.7514, 0.8875, 0.717, 0.8779, 0.6841, 0.2838, 0.5902, 0.339, 0.6044, 0.2759, 0.9294, 0.1436, 0.9154, 0.1916, 0.8962, 0.1484, 0.7174, 0.453, 0.6902, 0.4839, 0.645, 0.3963, 0.5869, 0.5634, 0.5787, 0.5498, 0.6353, 0.5077, 0.7513, 0.8655, 0.717, 0.8779, 0.7167, 0.8653, 0.6577, 0.1994, 0.6841, 0.2838, 0.6044, 0.2759, 0.6548, 0.5731, 0.6353, 0.5077, 0.7141, 0.572, 0.9374, 0.7479, 0.938, 0.6882, 0.9703, 0.7393, 0.7157, 0.1821, 0.6841, 0.2838, 0.6577, 0.1994, 0.5824, 0.1757, 0.6044, 0.2759, 0.5842, 0.2055, 0.9714, 0.8147, 0.9385, 0.7914, 0.9703, 0.7393, 0.5869, 0.5634, 0.6548, 0.5731, 0.6341, 0.6268, 0.8839, 0.8695, 0.8842, 0.8992, 0.8495, 0.877, 0.688, 0.6484, 0.7141, 0.572, 0.6797, 0.718, 0.9376, 0.8916, 0.9385, 0.7914, 0.9511, 0.8628, 0.6379, 0.6967, 0.6341, 0.6268, 0.688, 0.6484, 0.5824, 0.1757, 0.6338, 0.1323, 0.6044, 0.2759, 0.6674, 0.08449, 0.7157, 0.1821, 0.6338, 0.1323, 0.9578, 0.9294, 0.9511, 0.8628, 0.9722, 0.8818, 0.9578, 0.9294, 0.9376, 0.8916, 0.9511, 0.8628, 0.6464, 0.01892, 0.6989, 0.05148, 0.7286, 0.09449, 0.5824, 0.1757, 0.5624, 0.09739, 0.6338, 0.1323, 0.5624, 0.09739, 0.6674, 0.08449, 0.6338, 0.1323, 0.9364, 0.429, 0.9029, 0.4164, 0.9218, 0.378, 0.5431, 0.7167, 0.6379, 0.6967, 0.5302, 0.7552, 0.8839, 0.8695, 0.8495, 0.877, 0.8495, 0.862, 0.5302, 0.7552, 0.6797, 0.718, 0.6017, 0.7558, 0.3556, 0.8647, 0.3759, 0.8613, 0.3713, 0.897, 0.5163, 0.6468, 0.5799, 0.6578, 0.5431, 0.7167, 0.5163, 0.6468, 0.5635, 0.5912, 0.5799, 0.6578, 0.3556, 0.8647, 0.3713, 0.897, 0.3548, 0.9, 0.9359, 0.5715, 0.9039, 0.5754, 0.9027, 0.5312, 0.5471, 0.1757, 0.4975, 0.1302, 0.5614, 0.1684, 0.4553, 0.08669, 0.4429, 0.04334, 0.5667, 0.03971, 0.4843, 0.7412, 0.4502, 0.6664, 0.5302, 0.7552, 0.5479, 0.5851, 0.5635, 0.5912, 0.4713, 0.5841, 0.4553, 0.08669, 0.5667, 0.03971, 0.5624, 0.09739, 0.9028, 0.6362, 0.9039, 0.5754, 0.9368, 0.6334, 0.3412, 0.8675, 0.3556, 0.8647, 0.3548, 0.9, 0.4975, 0.1302, 0.4553, 0.08669, 0.5624, 0.09739, 0.4713, 0.5841, 0.5163, 0.6468, 0.4502, 0.6664, 0.4148, 0.5756, 0.4713, 0.5841, 0.4502, 0.6664, 0.3412, 0.8675, 0.3548, 0.9, 0.3412, 0.9025, 0.8936, 0.1301, 0.8761, 0.1121, 0.8932, 0.07132, 0.8597, 0.1341, 0.8592, 0.07321, 0.8761, 0.1121, 0.3763, 0.1625, 0.4553, 0.08669, 0.4149, 0.1856, 0.5403, 0.567, 0.5479, 0.5851, 0.4938, 0.5093, 0.08486, 0.9001, 0.06895, 0.9031, 0.07051, 0.8679, 0.8939, 0.1804, 0.8615, 0.185, 0.8761, 0.1121, 0.3943, 0.4826, 0.4148, 0.5756, 0.4003, 0.667, 0.4822, 0.2336, 0.4975, 0.1302, 0.5405, 0.1934, 0.4308, 0.5037, 0.4148, 0.5756, 0.3943, 0.4826, 0.4376, 0.3347, 0.3763, 0.1625, 0.4149, 0.1856, 0.859, 0.236, 0.8615, 0.185, 0.8912, 0.2485, 0.4411, 0.2767, 0.4376, 0.3347, 0.4149, 0.1856, 0.08486, 0.9001, 0.07051, 0.8679, 0.08836, 0.8644, 0.4376, 0.3347, 0.3947, 0.2805, 0.3751, 0.2315, 0.8595, 0.3032, 0.8912, 0.2485, 0.8915, 0.2998, 0.5733, 0.378, 0.3943, 0.4826, 0.4339, 0.4271, 0.4794, 0.4449, 0.3943, 0.4826, 0.5733, 0.378, 0.1011, 0.897, 0.08486, 0.9001, 0.08836, 0.8644, 0.5567, 0.4748, 0.4938, 0.5093, 0.4794, 0.4449, 0.5097, 0.3301, 0.4376, 0.3347, 0.4411, 0.2767, 0.8736, 0.378, 0.86, 0.3618, 0.8925, 0.3593, 0.5733, 0.378, 0.4339, 0.4271, 0.4905, 0.3897, 0.1011, 0.897, 0.08836, 0.8644, 0.1011, 0.8619, 0.5626, 0.2152, 0.4822, 0.2336, 0.5483, 0.2087, 0.8955, 0.2983, 0.9097, 0.3119, 0.9128, 0.3632, 0.9297, 0.3053, 0.9264, 0.3778, 0.9097, 0.3119, 0.7514, 0.8875, 0.7514, 0.9015, 0.7168, 0.8942, 0.6044, 0.2759, 0.4822, 0.2336, 0.5626, 0.2152, 0.5305, 0.2771, 0.4822, 0.2336, 0.6044, 0.2759, 0.8955, 0.2983, 0.9135, 0.2508, 0.9097, 0.3119, 0.9301, 0.232, 0.9297, 0.3053, 0.9135, 0.2508, 0.8285, 0.7635, 0.8046, 0.7632, 0.8292, 0.3783, 0.8651, 0.7644, 0.8411, 0.7637, 0.8662, 0.3791, 0.7914, 0.7641, 0.7514, 0.7632, 0.7751, 0.3783, 0.5174, 0.8605, 0.5173, 0.9013, 0.4882, 0.8983, 0.5174, 0.8605, 0.4882, 0.8983, 0.4806, 0.8723, 0.4803, 0.7693, 0.4523, 0.8268, 0.4183, 0.8072, 0.4803, 0.7693, 0.4183, 0.8072, 0.4183, 0.7741, 0.4803, 0.7693, 0.4183, 0.7741, 0.4461, 0.7558, 0.892, 0.03643, 0.892, 0.003639, 0.9053, 0.01964, 0.04501, 0.9172, 0.04436, 0.8851, 0.05847, 0.9117, 0.5848, 0.9011, 0.593, 0.8642, 0.6038, 0.8789, 0.8917, 0.06681, 0.892, 0.03643, 0.9051, 0.0602, 0.04436, 0.8851, 0.04437, 0.8603, 0.05865, 0.8759, 0.5848, 0.9011, 0.6038, 0.8789, 0.6053, 0.8967, 0.5848, 0.9011, 0.6053, 0.8967, 0.5945, 0.9227, 0.05847, 0.9117, 0.05865, 0.8759, 0.06895, 0.8821, 0.6053, 0.9206, 0.5945, 0.9227, 0.6053, 0.8967, 0.8988, 0.7839, 0.889, 0.7884, 0.8783, 0.7644, 0.9051, 0.0602, 0.9053, 0.04175, 0.9163, 0.04434, 0.5789, 0.7806, 0.5768, 0.8059, 0.5617, 0.8082, 0.9053, 0.01964, 0.9056, 0.0, 0.916, 0.01262, 0.5617, 0.8082, 0.5538, 0.8189, 0.5292, 0.8021, 0.8083, 0.2348, 0.7971, 0.2384, 0.7842, 0.215, 0.8188, 0.1453, 0.8193, 0.2109, 0.7842, 0.215, 0.8188, 0.1453, 0.8428, 0.1417, 0.8501, 0.1493, 0.8188, 0.1453, 0.8501, 0.1493, 0.8367, 0.1765, 0.8193, 0.2109, 0.8188, 0.1453, 0.8367, 0.1765, 0.8188, 0.1453, 0.7842, 0.215, 0.8077, 0.1247, 0.7842, 0.215, 0.7524, 0.2163, 0.7663, 0.1844, 0.159, 0.9116, 0.1594, 0.9011, 0.1795, 0.9085, 0.1118, 0.8379, 0.09908, 0.8279, 0.1118, 0.8124, 0.7525, 0.2707, 0.7523, 0.249, 0.7725, 0.2708, 0.7523, 0.249, 0.752, 0.2396, 0.7726, 0.2402, 0.6475, 0.8738, 0.6477, 0.843, 0.668, 0.8785, 0.5374, 0.923, 0.5374, 0.8986, 0.5582, 0.9215, 0.5374, 0.8986, 0.538, 0.8742, 0.5576, 0.8987, 0.2683, 0.8663, 0.2682, 0.8753, 0.2478, 0.8666, 0.5229, 0.8349, 0.5374, 0.8189, 0.5374, 0.8489, 0.793, 0.2707, 0.7932, 0.2412, 0.8133, 0.2708, 0.579, 0.8695, 0.5792, 0.9038, 0.559, 0.8693, 0.2682, 0.8753, 0.2682, 0.9014, 0.2481, 0.9013, 0.8199, 0.02686, 0.8508, 0.02604, 0.8368, 0.05786, 0.7839, 0.09597, 0.8199, 0.02686, 0.8368, 0.05786, 0.8368, 0.05786, 0.8186, 0.09224, 0.7839, 0.09597, 0.8368, 0.05786, 0.851, 0.088, 0.8186, 0.09224, 0.8041, 0.0, 0.8199, 0.02686, 0.7839, 0.09597, 0.8041, 0.0, 0.7839, 0.09597, 0.752, 0.09721, 0.8041, 0.0, 0.752, 0.09721, 0.7666, 0.06482, 0.8041, 0.0, 0.7666, 0.06482, 0.7846, 0.03061, 0.1539, 0.8179, 0.1537, 0.8647, 0.1125, 0.8362, 0.8495, 0.8692, 0.8068, 0.8607, 0.8494, 0.8269, 0.8041, 0.8182, 0.804, 0.8641, 0.7626, 0.8306, 0.6054, 0.8703, 0.6053, 0.8203, 0.6468, 0.8304, 0.8041, 0.7641, 0.804, 0.8044, 0.777, 0.8182, 0.8041, 0.7641, 0.777, 0.8182, 0.7514, 0.8016, 0.8041, 0.7641, 0.7514, 0.8016, 0.7541, 0.7644, 0.9713, 0.498, 0.9719, 0.5839, 0.9613, 0.5388, 0.2145, 0.8709, 0.2155, 0.9054, 0.1977, 0.9052, 0.9713, 0.498, 0.9613, 0.5388, 0.9486, 0.4763, 0.9613, 0.5388, 0.9379, 0.526, 0.9486, 0.4763, 0.0876, 0.6845, 0.001102, 0.5299, 0.03627, 0.5744, 0.2145, 0.8709, 0.1977, 0.9052, 0.1978, 0.8707, 0.2026, 0.09852, 0.2941, 0.08216, 0.2654, 0.1367, 0.9714, 0.4403, 0.9713, 0.498, 0.9486, 0.4763, 0.0876, 0.6845, 0.03627, 0.5744, 0.09648, 0.5916, 0.209, 0.03847, 0.3179, 0.04828, 0.2941, 0.08216, 0.9714, 0.4403, 0.9375, 0.4312, 0.9647, 0.3965, 0.1978, 0.8707, 0.1977, 0.9052, 0.1857, 0.8706, 0.2125, 0.1835, 0.2031, 0.17, 0.2654, 0.1367, 0.3751, 0.1418, 0.3179, 0.04828, 0.3532, 0.08641, 0.1353, 0.6465, 0.1062, 0.5298, 0.1782, 0.5929, 0.1062, 0.5298, 0.1671, 0.5825, 0.1782, 0.5929, 0.1857, 0.8706, 0.1977, 0.9052, 0.1853, 0.9051, 0.2824, 0.1837, 0.2654, 0.1367, 0.3389, 0.1682, 0.9086, 0.682, 0.9351, 0.7023, 0.9022, 0.7257, 0.1463, 0.7573, 0.04279, 0.6966, 0.0876, 0.6845, 0.2108, 0.2015, 0.2125, 0.1835, 0.2654, 0.1367, 0.9022, 0.7257, 0.9351, 0.7023, 0.9369, 0.7433, 0.0876, 0.6845, 0.1958, 0.6636, 0.2065, 0.7218, 0.9022, 0.7257, 0.9369, 0.7433, 0.9183, 0.7763, 0.1353, 0.6465, 0.1782, 0.5929, 0.1958, 0.6636, 0.9022, 0.7257, 0.9183, 0.7763, 0.9031, 0.8106, 0.3028, 0.9015, 0.2683, 0.9004, 0.3029, 0.8811, 0.3389, 0.1682, 0.3751, 0.1418, 0.3242, 0.2546, 0.9031, 0.8106, 0.9361, 0.829, 0.9032, 0.8784, 0.289, 0.7324, 0.2361, 0.7573, 0.1463, 0.7573, 0.2235, 0.2759, 0.2654, 0.1367, 0.2683, 0.2397, 0.9032, 0.8784, 0.9361, 0.829, 0.937, 0.8869, 0.1463, 0.7573, 0.2065, 0.7218, 0.3529, 0.6661, 0.2711, 0.3159, 0.3242, 0.2546, 0.3495, 0.2957, 0.2577, 0.6311, 0.1958, 0.6636, 0.199, 0.592, 0.9032, 0.8784, 0.9227, 0.9251, 0.9049, 0.9556, 0.2065, 0.7218, 0.3078, 0.6604, 0.3529, 0.6661, 0.2683, 0.2397, 0.2711, 0.3159, 0.2235, 0.2759, 0.3029, 0.8811, 0.2684, 0.8828, 0.2683, 0.8685, 0.1973, 0.212, 0.2108, 0.2015, 0.2235, 0.2759, 0.9301, 0.1403, 0.9315, 0.08027, 0.9641, 0.09349, 0.3029, 0.8811, 0.2683, 0.8685, 0.3029, 0.8663, 0.2711, 0.3159, 0.2208, 0.3796, 0.1631, 0.339, 0.2577, 0.6311, 0.199, 0.592, 0.2784, 0.5723, 0.3365, 0.5698, 0.3078, 0.6604, 0.2784, 0.5723, 0.2784, 0.5723, 0.199, 0.592, 0.21, 0.5756, 0.7626, 0.8726, 0.7972, 0.869, 0.7972, 0.8863, 0.1501, 0.2728, 0.2235, 0.2759, 0.1631, 0.339, 0.1631, 0.339, 0.2208, 0.3796, 0.1222, 0.3679, 0.2208, 0.3796, 0.1702, 0.3813, 0.1222, 0.3679, 0.3748, 0.6034, 0.3365, 0.5698, 0.3736, 0.524, 0.3122, 0.4858, 0.3365, 0.5698, 0.2784, 0.5723, 0.7626, 0.8726, 0.7972, 0.8863, 0.7626, 0.8882, 0.1084, 0.229, 0.1501, 0.2728, 0.06737, 0.2768, 0.9313, 0.3082, 0.9646, 0.2884, 0.9632, 0.3404, 0.1667, 0.1918, 0.1794, 0.2118, 0.1084, 0.229, 0.2191, 0.4244, 0.3122, 0.4858, 0.2536, 0.5063, 0.7626, 0.8882, 0.7972, 0.8863, 0.7625, 0.9036, 0.06737, 0.2768, 0.007954, 0.2496, 0.04055, 0.1627, 0.04055, 0.1627, 0.007954, 0.2496, 0.0, 0.1896, 0.9652, 0.1211, 0.9999, 0.1624, 0.985, 0.1843, 0.163, 0.4795, 0.2536, 0.5063, 0.1913, 0.5476, 0.9653, 0.1752, 0.985, 0.1843, 0.9688, 0.2419, 0.2191, 0.4244, 0.163, 0.4795, 0.1365, 0.4322, 0.0, 0.1896, 0.01008, 0.1225, 0.04004, 0.07281, 0.6469, 0.8703, 0.6462, 0.9049, 0.629, 0.9049, 0.9688, 0.2419, 0.9984, 0.283, 0.9651, 0.2987, 0.1365, 0.4322, 0.163, 0.4795, 0.07508, 0.4728, 0.04055, 0.1627, 0.04004, 0.07281, 0.09957, 0.07058, 0.09959, 0.02169, 0.09957, 0.07058, 0.04004, 0.07281, 0.9651, 0.2987, 0.9984, 0.283, 0.9865, 0.3326, 0.163, 0.4795, 0.1736, 0.5522, 0.1062, 0.5298, 0.1436, 0.112, 0.1001, 0.1627, 0.09957, 0.07058, 0.9646, 0.3664, 0.9651, 0.2987, 0.9865, 0.3326, 0.09451, 0.4029, 0.1448, 0.3862, 0.01699, 0.4809, 0.001102, 0.5299, 0.1448, 0.3862, 0.07508, 0.4728, 0.09957, 0.07058, 0.09959, 0.02169, 0.1821, 0.0, 0.6286, 0.8704, 0.629, 0.9049, 0.616, 0.9048, 0.1855, 0.1668, 0.1718, 0.1754, 0.1436, 0.112, 0.01699, 0.4809, 0.1448, 0.3862, 0.001102, 0.5299, 0.07508, 0.4728, 0.1062, 0.5298, 0.03627, 0.5744, 0.1436, 0.112, 0.209, 0.03847, 0.2026, 0.09852, 0.09957, 0.07058, 0.1821, 0.0, 0.209, 0.03847, 0.9719, 0.5839, 0.9703, 0.6582, 0.957, 0.5969, 0.9703, 0.6582, 0.9373, 0.6479, 0.957, 0.5969, 0.9373, 0.6479, 0.9368, 0.6027, 0.957, 0.5969, 0.1436, 0.112, 0.2026, 0.09852, 0.1855, 0.1668, 0.4296, 0.8296, 0.4427, 0.8268, 0.4427, 0.8533, 0.8146, 0.7641, 0.828, 0.7735, 0.8144, 0.7865, 0.8144, 0.7865, 0.8282, 0.8082, 0.8152, 0.8136, 0.4048, 0.8769, 0.4183, 0.8712, 0.4047, 0.9003, 0.4045, 0.8589, 0.4183, 0.8712, 0.4048, 0.8769, 0.01564, 0.8812, 0.03529, 0.8751, 0.02171, 0.9047, 0.02184, 0.8616, 0.03529, 0.8751, 0.01564, 0.8812, 0.4213, 0.865, 0.4427, 0.8533, 0.4289, 0.886, 0.8041, 0.8134, 0.8144, 0.7865, 0.8152, 0.8136, 0.2919, 0.8134, 0.3101, 0.7871, 0.31, 0.8057, 0.01137, 0.9014, 0.01564, 0.8812, 0.02171, 0.9047, 0.2919, 0.8134, 0.2703, 0.8163, 0.2563, 0.8018, 0.2919, 0.8134, 0.2562, 0.7782, 0.2724, 0.7573, 0.2919, 0.8134, 0.2724, 0.7573, 0.2992, 0.7617, 0.2919, 0.8134, 0.2992, 0.7617, 0.3101, 0.7871, 0.6976, 0.7717, 0.7249, 0.7558, 0.7276, 0.7903, 0.6993, 0.8494, 0.6976, 0.7717, 0.7276, 0.7903, 0.6993, 0.8494, 0.7294, 0.8594, 0.7189, 0.8629, 0.7276, 0.7903, 0.7282, 0.8293, 0.6993, 0.8494, 0.7481, 0.8023, 0.7514, 0.8134, 0.7282, 0.8293, 0.6693, 0.7569, 0.6768, 0.8653, 0.6691, 0.8566, 0.6053, 0.7558, 0.6051, 0.8545, 0.6048, 0.8286, 0.1852, 0.8122, 0.1853, 0.8858, 0.1843, 0.8474, 0.1535, 0.875, 0.1539, 0.905, 0.1338, 0.9048, 0.5355, 0.8745, 0.5229, 0.8591, 0.5355, 0.8489, 0.5847, 0.8641, 0.6051, 0.8545, 0.6052, 0.8642, 0.5849, 0.8286, 0.6048, 0.8286, 0.6051, 0.8545, 0.8542, 0.2417, 0.8544, 0.2708, 0.8337, 0.2701, 0.1326, 0.9014, 0.1122, 0.9054, 0.113, 0.8707, 0.2269, 0.9101, 0.2477, 0.9181, 0.2272, 0.921, 0.2269, 0.8938, 0.247, 0.8937, 0.2269, 0.9101, 0.2271, 0.8721, 0.247, 0.8937, 0.2269, 0.8938, 0.1329, 0.8707, 0.1535, 0.875, 0.1338, 0.9048, 0.851, 0.04135, 0.8713, 0.0564, 0.851, 0.06474, 0.7726, 0.2401, 0.793, 0.2708, 0.773, 0.2707, 0.8343, 0.242, 0.8542, 0.2417, 0.8337, 0.2701, 0.2271, 0.8623, 0.2476, 0.8636, 0.2271, 0.8721, 0.8716, 0.04178, 0.8917, 0.04135, 0.8717, 0.06689, 0.8367, 0.3443, 0.8267, 0.3776, 0.8071, 0.3641, 0.8066, 0.2861, 0.8367, 0.3443, 0.8071, 0.3641, 0.8066, 0.2861, 0.8341, 0.2708, 0.8365, 0.3052, 0.8367, 0.3443, 0.8066, 0.2861, 0.8365, 0.3052, 0.8365, 0.3052, 0.8567, 0.3319, 0.8367, 0.3443, 0.752, 0.3264, 0.7771, 0.3063, 0.7772, 0.3445, 0.7879, 0.378, 0.7774, 0.3754, 0.7772, 0.3445, 0.1539, 0.7761, 0.1472, 0.8124, 0.1004, 0.8124, 0.1539, 0.7761, 0.1004, 0.8124, 0.09908, 0.7717, 0.1539, 0.7761, 0.09908, 0.7717, 0.1258, 0.7573, 0.1855, 0.8122, 0.2269, 0.8146, 0.1855, 0.8448, 0.8292, 0.7701, 0.8708, 0.7897, 0.8295, 0.8089, 0.4485, 0.8702, 0.4806, 0.8354, 0.4806, 0.8781, 0.1855, 0.8448, 0.2268, 0.8606, 0.1853, 0.8706, 0.8495, 0.8692, 0.8493, 0.9053, 0.8179, 0.9027, 0.8495, 0.8692, 0.8179, 0.9027, 0.8173, 0.8692, 0.3104, 0.861, 0.3101, 0.7577, 0.3327, 0.8601, 0.5188, 0.7558, 0.5116, 0.8597, 0.5016, 0.7585, 0.02005, 0.7593, 0.03134, 0.8603, 0.0002353, 0.8616, 0.5016, 0.7585, 0.4807, 0.8605, 0.4806, 0.7571, 0.3415, 0.8613, 0.3412, 0.7581, 0.3656, 0.861, 0.8704, 0.862, 0.8893, 0.8313, 0.8877, 0.8507, 0.8495, 0.8497, 0.8495, 0.8271, 0.8713, 0.8182, 0.2562, 0.8623, 0.2269, 0.8604, 0.2517, 0.7592, 0.4165, 0.8589, 0.386, 0.8587, 0.3962, 0.7558, 0.386, 0.8587, 0.3751, 0.7561, 0.3962, 0.7558, 0.09908, 0.8619, 0.06895, 0.8603, 0.09591, 0.7588, 0.8917, 0.007062, 0.8917, 0.03483, 0.8664, 0.04135, 0.8917, 0.007062, 0.8664, 0.04135, 0.851, 0.02049, 0.8917, 0.007062, 0.851, 0.02049, 0.8657, 0.0])
me_dumbell.materials.append(mat_1metal)
me_dumbell.materials.append(mat_1dumbell)
me_dumbell.materials.append(mat_1thread)
me_dumbell.use_remesh_preserve_volume = False
me_dumbell.use_remesh_preserve_attributes = False
me_dumbell.use_mirror_vertex_groups = False
me_dumbell.update()

# ---- objects
ob_dumbell = bpy.data.objects.new('dumbell', me_dumbell)
ob_lamp = bpy.data.objects.new('Lamp', light_lamp)
ob_camera = bpy.data.objects.new('Camera', cam_camera)

# ---- transforms, parenting, visibility, modifiers, constraints
ob_dumbell.location = (0.0, 0.0, 0.0)
ob_dumbell.rotation_euler = (1.571, -0.0, 0.0)
ob_dumbell.lineart.crease_threshold = 0.0
ob_lamp.location = (4.076, 1.005, 5.904)
ob_lamp.rotation_euler = (0.6503, 0.05522, 1.866)
ob_lamp.lock_rotations_4d = False
ob_lamp.empty_display_type = 'ARROWS'
ob_lamp.color = (0.0, 0.0, 0.0, 0.0)
ob_lamp.lineart.crease_threshold = 0.0
ob_camera.location = (7.481, -6.508, 5.344)
ob_camera.rotation_euler = (1.109, 0.01082, 0.8149)
ob_camera.lock_rotations_4d = False
ob_camera.empty_display_type = 'ARROWS'
ob_camera.color = (0.0, 0.0, 0.0, 0.0)
ob_camera.display_type = 'WIRE'
ob_camera.lineart.crease_threshold = 0.0

# ---- collection membership
col_collection_1.objects.link(ob_dumbell)
col_collection_1.objects.link(ob_lamp)
col_collection_1.objects.link(ob_camera)

# ---- scene / render settings (as saved in the file)
scene.camera = ob_camera
scene.frame_start = 1; scene.frame_end = 250; scene.frame_set(1)
scene.render.engine = 'BLENDER_EEVEE_NEXT'
scene.render.image_settings.color_mode = 'RGB'
scene.render.image_settings.compression = 90
scene.render.resolution_percentage = 50
scene.render.dither_intensity = 0.0
scene.cycles.use_denoising = False
scene.cycles.samples = 10
scene.cycles.sampling_pattern = 'TABULATED_SOBOL'
scene.cycles.light_sampling_threshold = 0.0
scene.cycles.use_adaptive_sampling = False
scene.cycles.use_light_tree = False
scene.cycles.blur_glossy = 0.0
scene.cycles.volume_bounces = 1
scene.cycles.pixel_filter_type = 'GAUSSIAN'
scene.cycles.sample_clamp_indirect = 0.0
scene.view_settings.view_transform = 'Standard'
bpy.context.view_layer.update()
